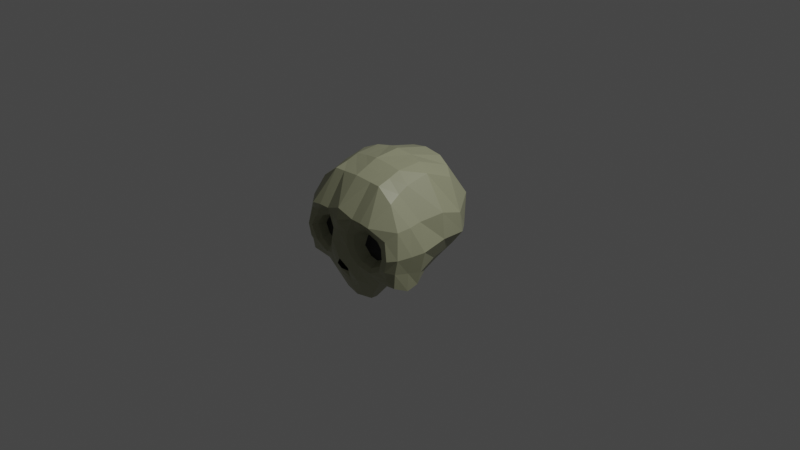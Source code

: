 # Source: crane.blend  (saved by Blender 3.1.7; exported with 4.5.12 LTS)
import bpy
from mathutils import Matrix  # noqa: F401  (used for matrix-valued properties, if any)

bpy.ops.wm.read_factory_settings(use_empty=True)
scene = bpy.context.scene
scene.name = 'Scene'

# ---- collections
col_collection = bpy.data.collections.new('Collection'); scene.collection.children.link(col_collection)

# ---- materials (node trees are filled in below, after node groups)
mat_cr_ne = bpy.data.materials.new('crâne')
mat_cr_ne.alpha_threshold = 0.0
mat_cr_ne.use_transparent_shadow = False
mat_cr_ne.line_color = (0.0, 0.0, 0.0, 1.0)
mat_zone_sombre = bpy.data.materials.new('zone sombre')
mat_zone_sombre.use_transparent_shadow = False

# ---- material node trees
mat_cr_ne.use_nodes = True; mat_cr_ne.node_tree.nodes.clear()
_N = mat_cr_ne.node_tree.nodes; _L = mat_cr_ne.node_tree.links
n0 = _N.new('ShaderNodeOutputMaterial'); n0.name = 'Material Output'; n0.location = (300, 300)
n1 = _N.new('ShaderNodeBsdfPrincipled'); n1.name = 'Principled BSDF'; n1.location = (10, 300)
n1.distribution = 'GGX'
n1.subsurface_method = 'RANDOM_WALK_SKIN'
n1.inputs[0].default_value = (0.3439, 0.3506, 0.2242, 1.0)
n1.inputs[2].default_value = 0.4
n1.inputs[3].default_value = 1.45
n1.inputs[27].default_value = (0.0, 0.0, 0.0, 1.0)
n1.inputs[28].default_value = 1.0
_L.new(n1.outputs[0], n0.inputs[0])
n0.is_active_output = True
mat_zone_sombre.use_nodes = True; mat_zone_sombre.node_tree.nodes.clear()
_N = mat_zone_sombre.node_tree.nodes; _L = mat_zone_sombre.node_tree.links
n0 = _N.new('ShaderNodeBsdfPrincipled'); n0.name = 'Principled BSDF'; n0.location = (10, 300)
n0.distribution = 'GGX'
n0.subsurface_method = 'RANDOM_WALK_SKIN'
n0.inputs[0].default_value = (0.0, 0.0, 0.0, 1.0)
n0.inputs[3].default_value = 1.45
n0.inputs[27].default_value = (0.0, 0.0, 0.0, 1.0)
n0.inputs[28].default_value = 1.0
n1 = _N.new('ShaderNodeOutputMaterial'); n1.name = 'Material Output'; n1.location = (300, 300)
_L.new(n0.outputs[0], n1.inputs[0])
n1.is_active_output = True

# ---- world
world_world = bpy.data.worlds.new('World'); scene.world = world_world
world_world.use_nodes = True; world_world.node_tree.nodes.clear()
_N = world_world.node_tree.nodes; _L = world_world.node_tree.links
n0 = _N.new('ShaderNodeOutputWorld'); n0.name = 'World Output'; n0.location = (300, 300)
n1 = _N.new('ShaderNodeBackground'); n1.name = 'Background'; n1.location = (10, 300)
n1.inputs[0].default_value = (0.05088, 0.05088, 0.05088, 1.0)
_L.new(n1.outputs[0], n0.inputs[0])
n0.is_active_output = True
world_world.color = (0.05088, 0.05088, 0.05088)
world_world.use_sun_shadow = False
world_world.sun_shadow_jitter_overblur = 0.0

# ---- cameras
cam_camera = bpy.data.cameras.new('Camera')
cam_camera.clip_end = 100.0
cam_camera.ortho_scale = 7.314

# ---- lights
light_light = bpy.data.lights.new('Light', 'POINT')
light_light.transmission_factor = 0.0
light_light.energy = 1000.0
light_light.shadow_soft_size = 0.1
light_light.shadow_maximum_resolution = 0.006
light_light.use_absolute_resolution = True

# ---- meshes
me_cube = bpy.data.meshes.new('Cube')
me_cube.from_pydata([(0.5815, 0.2598, 0.6561), (0.4996, 0.1153, -0.3899), (0.5643, -0.6581, 0.5943), (0.6998, -0.7375, -0.388), (0.7506, 0.3099, 0.0005676), (0.768, -0.7484, -0.003849), (0.0, 0.2597, -0.6379), (0.0, -0.6593, 0.7702), (0.0, -0.6816, -0.7642), (0.0, 0.4328, 0.8111), (0.0, 0.716, -0.0591), (0.0, -0.9256, 0.008966), (0.5324, -0.0693, 0.7835), (0.5657, -0.1208, -0.4238), (0.8256, -0.06991, 0.05892), (0.0, -0.1456, -0.6284), (0.0, -0.02752, 0.9247), (0.4426, -0.7261, -0.4248), (0.3997, 0.3951, 0.707), (0.5423, 0.5573, -0.07432), (0.2797, 0.1076, -0.5293), (0.3626, -0.6535, 0.7465), (0.356, -0.01225, 0.8588), (0.3316, -0.1659, -0.5823), (0.3765, -0.8199, -0.2854), (0.6134, -0.8458, -0.007404), (0.3031, -0.8351, 0.2819), (0.133, -0.939, 0.0117), (0.1141, -0.9258, 0.1589), (0.5105, -0.8172, 0.1903), (0.5321, -0.8149, -0.2123), (0.2247, -0.8656, -0.2183), (0.2953, -0.7188, -0.124), (0.3791, -0.6971, -0.1625), (0.4683, -0.6946, -0.1203), (0.5178, -0.7001, 0.0001905), (0.4518, -0.6958, 0.1084), (0.3279, -0.7021, 0.1533), (0.2563, -0.7256, 0.1284), (0.2452, -0.7633, 0.01047), (0.0, -0.6418, -0.4799), (0.1723, -0.9177, -0.1021), (0.2741, -0.7404, -0.06118), (0.0, -0.8038, -0.4118), (0.09175, -0.8968, -0.3025), (0.0, -0.9431, -0.1906), (0.08812, -0.7841, -0.2052), (0.0, -0.8116, -0.285), (0.1367, 0.1497, -0.6096), (0.2226, -0.6497, 0.7508), (0.189, -0.1768, -0.6226), (0.2054, -0.6422, -0.7517), (0.223, 0.4501, 0.7662), (0.2599, 0.6663, -0.0845), (0.1854, 0.0204, 0.8826), (0.3007, -0.8425, -0.2518), (0.1939, -0.8727, 0.2426), (0.3373, -0.708, -0.1432), (0.2894, -0.714, 0.1392), (0.5243, -0.3676, 0.7226), (0.8522, -0.4051, 0.01402), (0.0, -0.4485, -0.6707), (0.0, -0.3578, 0.8964), (0.7447, -0.4155, -0.4297), (0.3515, -0.3372, 0.8426), (0.3522, -0.4642, -0.5638), (0.195, -0.4737, -0.6632), (0.185, -0.3362, 0.8677), (0.6429, 0.1998, -0.1882), (0.7296, -0.7532, -0.1912), (0.0, 0.6091, -0.3923), (0.6992, -0.1105, -0.2138), (0.4872, 0.4222, -0.2818), (0.571, -0.8373, -0.1126), (0.4928, -0.6975, -0.05988), (0.2883, 0.5794, -0.3303), (0.784, -0.4042, -0.2627), (0.7462, 0.2667, 0.2595), (0.7217, -0.7026, 0.3123), (0.0, 0.6002, 0.3432), (0.798, -0.07367, 0.3856), (0.5095, 0.612, 0.3273), (0.5739, -0.8193, 0.1004), (0.4891, -0.6978, 0.05705), (0.2043, 0.6214, 0.3432), (0.7447, -0.3804, 0.3526), (0.2951, -0.8017, 0.224), (0.4719, -0.7823, 0.1425), (0.3777, -0.7886, -0.2251), (0.2584, -0.8246, -0.174), (0.1868, -0.8807, 0.0125), (0.1693, -0.8642, 0.1505), (0.4998, -0.779, -0.1656), (0.5656, -0.7883, -0.002287), (0.2163, -0.8614, -0.08544), (0.2186, -0.8276, 0.1943), (0.3187, -0.805, -0.1989), (0.5314, -0.7774, -0.08312), (0.5258, -0.776, 0.07505), (0.3463, -0.9253, 0.3768), (0.6807, -0.8365, -0.01675), (0.4095, -0.7729, -0.3551), (0.4746, -0.9219, 0.3573), (0.6142, -0.7776, -0.2946), (0.1341, -0.8032, -0.4793), (0.04454, -0.7118, -0.3521), (0.06615, -0.8635, -0.373), (0.2083, -0.9234, 0.3767), (0.2925, -0.7486, -0.4878), (0.6405, -0.8358, -0.1658), (0.6283, -0.8115, 0.2043), (0.0, -0.9425, 0.455), (0.0, -0.9427, 0.1791), (0.1301, -0.9218, 0.3459), (0.0, -0.9738, 0.3103), (0.0, -0.782, -0.5082), (0.1327, -0.7034, -0.6545), (0.1328, -0.7489, -0.5752), (0.0, -0.741, -0.6112), (0.5338, -0.5068, 0.6604), (0.8147, -0.5707, 0.001931), (0.0, -0.5493, -0.7682), (0.0, -0.5044, 0.8345), (0.3553, -0.4856, 0.7924), (0.3945, -0.5533, -0.5383), (0.2159, -0.5653, -0.7488), (0.2036, -0.485, 0.8085), (0.7333, -0.5576, -0.4733), (0.7567, -0.5743, -0.2278), (0.7461, -0.5327, 0.3288)], [], [(124, 127, 3, 17), (129, 119, 2, 78), (81, 18, 0, 77), (72, 19, 4, 68), (128, 120, 5, 69), (110, 102, 29, 82), (103, 30, 24, 101), (126, 122, 7, 49), (52, 9, 16, 54), (68, 4, 14, 71), (77, 0, 12, 80), (20, 1, 13, 23), (48, 20, 23, 50), (0, 18, 22, 12), (119, 123, 21, 2), (108, 55, 31, 104), (75, 53, 19, 72), (84, 52, 18, 81), (125, 124, 17, 51), (87, 86, 37, 36), (5, 78, 110, 100), (25, 82, 98, 93), (107, 56, 26, 99), (102, 2, 21, 99), (109, 69, 5, 100), (40, 105, 46, 47), (96, 88, 33, 57), (94, 89, 32, 42), (91, 90, 39, 38), (88, 92, 34, 33), (97, 93, 35, 74), (98, 87, 36, 83), (95, 91, 38, 58), (90, 94, 42, 39), (86, 95, 58, 37), (44, 45, 47, 46), (104, 31, 44, 106), (106, 44, 46, 105), (44, 31, 41, 45), (45, 41, 27, 11), (89, 96, 57, 32), (30, 103, 109, 73), (30, 73, 97, 92), (121, 125, 51, 8), (79, 9, 52, 84), (70, 10, 53, 75), (101, 24, 55, 108), (6, 48, 50, 15), (18, 52, 54, 22), (123, 126, 49, 21), (22, 54, 67, 64), (15, 50, 66, 61), (50, 23, 65, 66), (12, 22, 64, 59), (54, 16, 62, 67), (71, 14, 60, 76), (80, 12, 59, 85), (23, 13, 63, 65), (13, 71, 76, 63), (6, 70, 75, 48), (92, 97, 74, 34), (103, 3, 69, 109), (48, 75, 72, 20), (1, 68, 71, 13), (127, 128, 69, 3), (20, 72, 68, 1), (14, 80, 85, 60), (10, 79, 84, 53), (93, 98, 83, 35), (53, 84, 81, 19), (4, 77, 80, 14), (100, 110, 82, 25), (19, 81, 77, 4), (120, 129, 78, 5), (33, 34, 74, 35, 83, 36, 37, 58, 38, 39, 42, 32, 57), (31, 55, 96, 89), (26, 56, 95, 86), (27, 41, 94, 90), (56, 28, 91, 95), (82, 29, 87, 98), (73, 25, 93, 97), (24, 30, 92, 88), (28, 27, 90, 91), (41, 31, 89, 94), (55, 24, 88, 96), (29, 26, 86, 87), (28, 113, 114, 112), (17, 101, 108, 51), (43, 106, 105, 40), (73, 109, 100, 25), (29, 102, 99, 26), (49, 107, 99, 21), (115, 104, 106, 43), (3, 103, 101, 17), (78, 2, 102, 110), (111, 107, 49, 7), (112, 11, 27, 28), (107, 113, 28, 56), (114, 113, 107, 111), (51, 108, 116, 8), (8, 116, 117, 118), (104, 117, 116, 108), (118, 117, 104, 115), (60, 85, 129, 120), (63, 76, 128, 127), (64, 67, 126, 123), (61, 66, 125, 121), (66, 65, 124, 125), (59, 64, 123, 119), (67, 62, 122, 126), (76, 60, 120, 128), (85, 59, 119, 129), (65, 63, 127, 124)])
me_cube.polygons.foreach_set('material_index', [0, 0, 0, 0, 0, 0, 0, 0, 0, 0, 0, 0, 0, 0, 0, 0, 0, 0, 0, 0, 0, 0, 0, 0, 0, 1, 0, 0, 0, 0, 0, 0, 0, 0, 0, 1, 0, 1, 0, 0, 0, 0, 0, 0, 0, 0, 0, 0, 0, 0, 0, 0, 0, 0, 0, 0, 0, 0, 0, 0, 0, 0, 0, 0, 0, 0, 0, 0, 0, 0, 0, 0, 0, 0, 1, 0, 0, 0, 0, 0, 0, 0, 0, 0, 0, 0, 0, 0, 1, 0, 0, 0, 0, 0, 0, 0, 0, 0, 0, 0, 0, 0, 0, 0, 0, 0, 0, 0, 0, 0, 0, 0, 0])
_uv = me_cube.uv_layers.new(name='UVMap')
_uv.uv.foreach_set('vector', [0.3125, 0.7188, 0.375, 0.7188, 0.375, 0.75, 0.3125, 0.75, 0.5625, 0.7188, 0.625, 0.7188, 0.625, 0.75, 0.5625, 0.75, 0.5625, 0.4375, 0.625, 0.4375, 0.625, 0.5, 0.5625, 0.5, 0.4375, 0.4375, 0.5, 0.4375, 0.5, 0.5, 0.4375, 0.5, 0.4375, 0.7188, 0.5, 0.7188, 0.5, 0.75, 0.4375, 0.75, 0.5359, 0.7663, 0.5718, 0.7705, 0.5187, 0.791, 0.5093, 0.7826, 0.4266, 0.7719, 0.4782, 0.7938, 0.4575, 0.8125, 0.4162, 0.8125, 0.7188, 0.7188, 0.75, 0.7188, 0.75, 0.75, 0.7188, 0.75, 0.7188, 0.5, 0.75, 0.5, 0.75, 0.625, 0.7188, 0.625, 0.4375, 0.5, 0.5, 0.5, 0.5, 0.625, 0.4375, 0.625, 0.5625, 0.5, 0.625, 0.5, 0.625, 0.625, 0.5625, 0.625, 0.3125, 0.5, 0.375, 0.5, 0.375, 0.625, 0.3125, 0.625, 0.2812, 0.5, 0.3125, 0.5, 0.3125, 0.625, 0.2812, 0.625, 0.625, 0.5, 0.6875, 0.5, 0.6875, 0.625, 0.625, 0.625, 0.625, 0.7188, 0.6875, 0.7188, 0.6875, 0.75, 0.625, 0.75, 0.4211, 0.8325, 0.4672, 0.8212, 0.4768, 0.8299, 0.4259, 0.8525, 0.4375, 0.4062, 0.5, 0.4062, 0.5, 0.4375, 0.4375, 0.4375, 0.5625, 0.4062, 0.625, 0.4062, 0.625, 0.4375, 0.5625, 0.4375, 0.2812, 0.7188, 0.3125, 0.7188, 0.3125, 0.75, 0.2812, 0.75, 0.5187, 0.791, 0.5425, 0.8125, 0.5425, 0.8125, 0.5187, 0.791, 0.5, 0.75, 0.5625, 0.75, 0.5359, 0.7663, 0.5, 0.7621, 0.5, 0.7742, 0.5093, 0.7826, 0.5093, 0.7826, 0.5, 0.7742, 0.5784, 0.833, 0.5318, 0.8222, 0.5425, 0.8125, 0.5838, 0.8125, 0.5718, 0.7705, 0.625, 0.75, 0.625, 0.8125, 0.5838, 0.8125, 0.4633, 0.767, 0.4375, 0.75, 0.5, 0.75, 0.5, 0.7621, 0.4035, 0.875, 0.4362, 0.8643, 0.469, 0.8536, 0.4715, 0.875, 0.4672, 0.8212, 0.4575, 0.8125, 0.4575, 0.8125, 0.4672, 0.8212, 0.4884, 0.8404, 0.4768, 0.8299, 0.4768, 0.8299, 0.4884, 0.8404, 0.521, 0.8319, 0.5, 0.8508, 0.5, 0.8508, 0.521, 0.8319, 0.4575, 0.8125, 0.4782, 0.7938, 0.4782, 0.7938, 0.4575, 0.8125, 0.4891, 0.784, 0.5, 0.7742, 0.5, 0.7742, 0.4891, 0.784, 0.5093, 0.7826, 0.5187, 0.791, 0.5187, 0.791, 0.5093, 0.7826, 0.5318, 0.8222, 0.521, 0.8319, 0.521, 0.8319, 0.5318, 0.8222, 0.5, 0.8508, 0.4884, 0.8404, 0.4884, 0.8404, 0.5, 0.8508, 0.5425, 0.8125, 0.5318, 0.8222, 0.5318, 0.8222, 0.5425, 0.8125, 0.469, 0.8536, 0.4715, 0.875, 0.4715, 0.875, 0.469, 0.8536, 0.4259, 0.8525, 0.4768, 0.8299, 0.469, 0.8536, 0.4362, 0.8643, 0.4362, 0.8643, 0.469, 0.8536, 0.469, 0.8536, 0.4362, 0.8643, 0.469, 0.8536, 0.4768, 0.8299, 0.4884, 0.8404, 0.4715, 0.875, 0.4715, 0.875, 0.4884, 0.8404, 0.5, 0.8508, 0.5, 0.875, 0.4768, 0.8299, 0.4672, 0.8212, 0.4672, 0.8212, 0.4768, 0.8299, 0.4782, 0.7938, 0.4266, 0.7719, 0.4633, 0.767, 0.4891, 0.784, 0.4782, 0.7938, 0.4891, 0.784, 0.4891, 0.784, 0.4782, 0.7938, 0.25, 0.7188, 0.2812, 0.7188, 0.2812, 0.75, 0.25, 0.75, 0.5625, 0.375, 0.625, 0.375, 0.625, 0.4062, 0.5625, 0.4062, 0.4375, 0.375, 0.5, 0.375, 0.5, 0.4062, 0.4375, 0.4062, 0.4162, 0.8125, 0.4575, 0.8125, 0.4672, 0.8212, 0.4211, 0.8325, 0.25, 0.5, 0.2812, 0.5, 0.2812, 0.625, 0.25, 0.625, 0.6875, 0.5, 0.7188, 0.5, 0.7188, 0.625, 0.6875, 0.625, 0.6875, 0.7188, 0.7188, 0.7188, 0.7188, 0.75, 0.6875, 0.75, 0.6875, 0.625, 0.7188, 0.625, 0.7188, 0.6875, 0.6875, 0.6875, 0.25, 0.625, 0.2812, 0.625, 0.2812, 0.6875, 0.25, 0.6875, 0.2812, 0.625, 0.3125, 0.625, 0.3125, 0.6875, 0.2812, 0.6875, 0.625, 0.625, 0.6875, 0.625, 0.6875, 0.6875, 0.625, 0.6875, 0.7188, 0.625, 0.75, 0.625, 0.75, 0.6875, 0.7188, 0.6875, 0.4375, 0.625, 0.5, 0.625, 0.5, 0.6875, 0.4375, 0.6875, 0.5625, 0.625, 0.625, 0.625, 0.625, 0.6875, 0.5625, 0.6875, 0.3125, 0.625, 0.375, 0.625, 0.375, 0.6875, 0.3125, 0.6875, 0.375, 0.625, 0.4375, 0.625, 0.4375, 0.6875, 0.375, 0.6875, 0.375, 0.375, 0.4375, 0.375, 0.4375, 0.4062, 0.375, 0.4062, 0.4782, 0.7938, 0.4891, 0.784, 0.4891, 0.784, 0.4782, 0.7938, 0.4266, 0.7719, 0.375, 0.75, 0.4375, 0.75, 0.4633, 0.767, 0.375, 0.4062, 0.4375, 0.4062, 0.4375, 0.4375, 0.375, 0.4375, 0.375, 0.5, 0.4375, 0.5, 0.4375, 0.625, 0.375, 0.625, 0.375, 0.7188, 0.4375, 0.7188, 0.4375, 0.75, 0.375, 0.75, 0.375, 0.4375, 0.4375, 0.4375, 0.4375, 0.5, 0.375, 0.5, 0.5, 0.625, 0.5625, 0.625, 0.5625, 0.6875, 0.5, 0.6875, 0.5, 0.375, 0.5625, 0.375, 0.5625, 0.4062, 0.5, 0.4062, 0.5, 0.7742, 0.5093, 0.7826, 0.5093, 0.7826, 0.5, 0.7742, 0.5, 0.4062, 0.5625, 0.4062, 0.5625, 0.4375, 0.5, 0.4375, 0.5, 0.5, 0.5625, 0.5, 0.5625, 0.625, 0.5, 0.625, 0.5, 0.7621, 0.5359, 0.7663, 0.5093, 0.7826, 0.5, 0.7742, 0.5, 0.4375, 0.5625, 0.4375, 0.5625, 0.5, 0.5, 0.5, 0.5, 0.7188, 0.5625, 0.7188, 0.5625, 0.75, 0.5, 0.75, 0.4575, 0.8125, 0.4782, 0.7938, 0.4891, 0.784, 0.5, 0.7742, 0.5093, 0.7826, 0.5187, 0.791, 0.5425, 0.8125, 0.5318, 0.8222, 0.521, 0.8319, 0.5, 0.8508, 0.4884, 0.8404, 0.4768, 0.8299, 0.4672, 0.8212, 0.4768, 0.8299, 0.4672, 0.8212, 0.4672, 0.8212, 0.4768, 0.8299, 0.5425, 0.8125, 0.5318, 0.8222, 0.5318, 0.8222, 0.5425, 0.8125, 0.5, 0.8508, 0.4884, 0.8404, 0.4884, 0.8404, 0.5, 0.8508, 0.5318, 0.8222, 0.521, 0.8319, 0.521, 0.8319, 0.5318, 0.8222, 0.5093, 0.7826, 0.5187, 0.791, 0.5187, 0.791, 0.5093, 0.7826, 0.4891, 0.784, 0.5, 0.7742, 0.5, 0.7742, 0.4891, 0.784, 0.4575, 0.8125, 0.4782, 0.7938, 0.4782, 0.7938, 0.4575, 0.8125, 0.521, 0.8319, 0.5, 0.8508, 0.5, 0.8508, 0.521, 0.8319, 0.4884, 0.8404, 0.4768, 0.8299, 0.4768, 0.8299, 0.4884, 0.8404, 0.4672, 0.8212, 0.4575, 0.8125, 0.4575, 0.8125, 0.4672, 0.8212, 0.5187, 0.791, 0.5425, 0.8125, 0.5425, 0.8125, 0.5187, 0.791, 0.521, 0.8319, 0.5559, 0.8557, 0.5556, 0.875, 0.5311, 0.875, 0.375, 0.8125, 0.4162, 0.8125, 0.4211, 0.8325, 0.375, 0.8438, 0.4035, 0.875, 0.4362, 0.8643, 0.4362, 0.8643, 0.4035, 0.875, 0.4891, 0.784, 0.4633, 0.767, 0.5, 0.7621, 0.5, 0.7742, 0.5187, 0.791, 0.5718, 0.7705, 0.5838, 0.8125, 0.5425, 0.8125, 0.625, 0.8438, 0.5784, 0.833, 0.5838, 0.8125, 0.625, 0.8125, 0.3924, 0.875, 0.4259, 0.8525, 0.4362, 0.8643, 0.4035, 0.875, 0.375, 0.75, 0.4266, 0.7719, 0.4162, 0.8125, 0.375, 0.8125, 0.5625, 0.75, 0.625, 0.75, 0.5718, 0.7705, 0.5359, 0.7663, 0.5753, 0.875, 0.5784, 0.833, 0.625, 0.8438, 0.625, 0.875, 0.5311, 0.875, 0.5, 0.875, 0.5, 0.8508, 0.521, 0.8319, 0.5784, 0.833, 0.5559, 0.8557, 0.521, 0.8319, 0.5318, 0.8222, 0.5556, 0.875, 0.5559, 0.8557, 0.5784, 0.833, 0.5753, 0.875, 0.375, 0.8438, 0.4211, 0.8325, 0.3905, 0.8553, 0.375, 0.875, 0.375, 0.875, 0.3905, 0.8553, 0.3971, 0.8588, 0.3857, 0.875, 0.4259, 0.8525, 0.3971, 0.8588, 0.3905, 0.8553, 0.4211, 0.8325, 0.3857, 0.875, 0.3971, 0.8588, 0.4259, 0.8525, 0.3924, 0.875, 0.5, 0.6875, 0.5625, 0.6875, 0.5625, 0.7188, 0.5, 0.7188, 0.375, 0.6875, 0.4375, 0.6875, 0.4375, 0.7188, 0.375, 0.7188, 0.6875, 0.6875, 0.7188, 0.6875, 0.7188, 0.7188, 0.6875, 0.7188, 0.25, 0.6875, 0.2812, 0.6875, 0.2812, 0.7188, 0.25, 0.7188, 0.2812, 0.6875, 0.3125, 0.6875, 0.3125, 0.7188, 0.2812, 0.7188, 0.625, 0.6875, 0.6875, 0.6875, 0.6875, 0.7188, 0.625, 0.7188, 0.7188, 0.6875, 0.75, 0.6875, 0.75, 0.7188, 0.7188, 0.7188, 0.4375, 0.6875, 0.5, 0.6875, 0.5, 0.7188, 0.4375, 0.7188, 0.5625, 0.6875, 0.625, 0.6875, 0.625, 0.7188, 0.5625, 0.7188, 0.3125, 0.6875, 0.375, 0.6875, 0.375, 0.7188, 0.3125, 0.7188])
me_cube.materials.append(mat_cr_ne)
me_cube.materials.append(mat_zone_sombre)
me_cube.use_remesh_preserve_volume = False
me_cube.use_remesh_preserve_attributes = False
me_cube.use_mirror_vertex_groups = False
me_cube.update()

# ---- objects
ob_cube = bpy.data.objects.new('Cube', me_cube)
ob_light = bpy.data.objects.new('Light', light_light)
ob_camera = bpy.data.objects.new('Camera', cam_camera)

# ---- transforms, parenting, visibility, modifiers, constraints
ob_cube.location = (0.0, 0.0, 0.0)
ob_cube.scale = (0.8468, 0.8468, 0.8468)
ob_cube.lock_rotations_4d = False
ob_cube.empty_display_type = 'ARROWS'
ob_cube.lineart.crease_threshold = 0.0
_m = ob_cube.modifiers.new('Mirror', 'MIRROR')
_m.use_clip = True
ob_light.location = (4.076, 1.005, 5.904)
ob_light.rotation_euler = (0.6503, 0.05522, 1.866)
ob_light.lock_rotations_4d = False
ob_light.empty_display_type = 'ARROWS'
ob_light.color = (0.0, 0.0, 0.0, 0.0)
ob_light.lineart.crease_threshold = 0.0
ob_camera.location = (7.359, -6.926, 4.958)
ob_camera.rotation_euler = (1.109, 0.0, 0.8149)
ob_camera.lock_rotations_4d = False
ob_camera.empty_display_type = 'ARROWS'
ob_camera.color = (0.0, 0.0, 0.0, 0.0)
ob_camera.display_type = 'WIRE'
ob_camera.lineart.crease_threshold = 0.0

# ---- collection membership
col_collection.objects.link(ob_cube)
col_collection.objects.link(ob_light)
col_collection.objects.link(ob_camera)

# ---- scene / render settings (as saved in the file)
scene.camera = ob_camera
scene.frame_start = 1; scene.frame_end = 250; scene.frame_set(1)
scene.render.engine = 'BLENDER_EEVEE_NEXT'
scene.cycles.sampling_pattern = 'TABULATED_SOBOL'
scene.cycles.use_light_tree = False
scene.view_settings.view_transform = 'Filmic'
bpy.context.view_layer.update()
